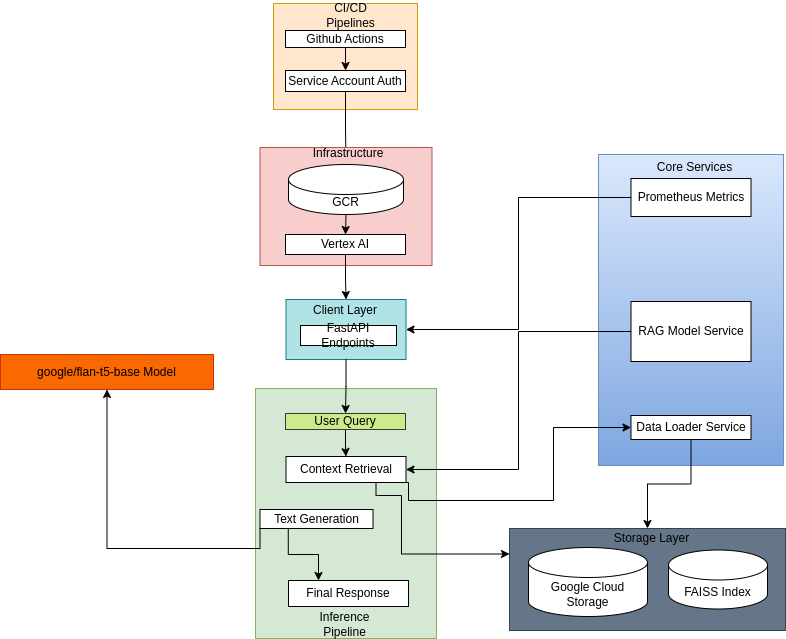

The diagram above was exported from draw.io. Its source (the exported page's mxGraphModel, read from the mxfile embedded in the PNG):
<mxGraphModel dx="1434" dy="792" grid="0" gridSize="10" guides="1" tooltips="1" connect="1" arrows="1" fold="1" page="1" pageScale="1" pageWidth="1100" pageHeight="850" math="0" shadow="0">
  <root>
    <mxCell id="0" />
    <mxCell id="1" parent="0" />
    <mxCell id="_FaWa8gK7tUoXmJXp4f0-1" value="" style="rounded=0;whiteSpace=wrap;html=1;fillColor=#ffe6cc;strokeColor=#d79b00;" vertex="1" parent="1">
      <mxGeometry x="478" y="45" width="144" height="106" as="geometry" />
    </mxCell>
    <mxCell id="_FaWa8gK7tUoXmJXp4f0-5" style="edgeStyle=orthogonalEdgeStyle;rounded=0;orthogonalLoop=1;jettySize=auto;html=1;exitX=0.5;exitY=1;exitDx=0;exitDy=0;entryX=0.5;entryY=0;entryDx=0;entryDy=0;" edge="1" parent="1" source="_FaWa8gK7tUoXmJXp4f0-3" target="_FaWa8gK7tUoXmJXp4f0-4">
      <mxGeometry relative="1" as="geometry" />
    </mxCell>
    <mxCell id="_FaWa8gK7tUoXmJXp4f0-3" value="Github Actions" style="rounded=0;whiteSpace=wrap;html=1;" vertex="1" parent="1">
      <mxGeometry x="490" y="72" width="120" height="17" as="geometry" />
    </mxCell>
    <mxCell id="_FaWa8gK7tUoXmJXp4f0-9" style="edgeStyle=orthogonalEdgeStyle;rounded=0;orthogonalLoop=1;jettySize=auto;html=1;" edge="1" parent="1" source="_FaWa8gK7tUoXmJXp4f0-4" target="_FaWa8gK7tUoXmJXp4f0-7">
      <mxGeometry relative="1" as="geometry" />
    </mxCell>
    <mxCell id="_FaWa8gK7tUoXmJXp4f0-4" value="Service Account Auth" style="rounded=0;whiteSpace=wrap;html=1;" vertex="1" parent="1">
      <mxGeometry x="490" y="112" width="120" height="21" as="geometry" />
    </mxCell>
    <mxCell id="_FaWa8gK7tUoXmJXp4f0-6" value="" style="rounded=0;whiteSpace=wrap;html=1;fillColor=#f8cecc;strokeColor=#b85450;" vertex="1" parent="1">
      <mxGeometry x="464.5" y="189" width="172" height="118" as="geometry" />
    </mxCell>
    <mxCell id="_FaWa8gK7tUoXmJXp4f0-10" style="edgeStyle=orthogonalEdgeStyle;rounded=0;orthogonalLoop=1;jettySize=auto;html=1;exitX=0.5;exitY=1;exitDx=0;exitDy=0;exitPerimeter=0;entryX=0.5;entryY=0;entryDx=0;entryDy=0;" edge="1" parent="1" source="_FaWa8gK7tUoXmJXp4f0-7" target="_FaWa8gK7tUoXmJXp4f0-8">
      <mxGeometry relative="1" as="geometry" />
    </mxCell>
    <mxCell id="_FaWa8gK7tUoXmJXp4f0-7" value="GCR" style="shape=cylinder3;whiteSpace=wrap;html=1;boundedLbl=1;backgroundOutline=1;size=15;" vertex="1" parent="1">
      <mxGeometry x="493" y="206" width="115" height="50" as="geometry" />
    </mxCell>
    <mxCell id="_FaWa8gK7tUoXmJXp4f0-12" style="edgeStyle=orthogonalEdgeStyle;rounded=0;orthogonalLoop=1;jettySize=auto;html=1;exitX=0.5;exitY=1;exitDx=0;exitDy=0;entryX=0.5;entryY=0;entryDx=0;entryDy=0;" edge="1" parent="1" source="_FaWa8gK7tUoXmJXp4f0-8" target="_FaWa8gK7tUoXmJXp4f0-11">
      <mxGeometry relative="1" as="geometry" />
    </mxCell>
    <mxCell id="_FaWa8gK7tUoXmJXp4f0-8" value="Vertex AI" style="rounded=0;whiteSpace=wrap;html=1;" vertex="1" parent="1">
      <mxGeometry x="490" y="276" width="120" height="20" as="geometry" />
    </mxCell>
    <mxCell id="_FaWa8gK7tUoXmJXp4f0-11" value="" style="rounded=0;whiteSpace=wrap;html=1;fillColor=#b0e3e6;strokeColor=#0e8088;" vertex="1" parent="1">
      <mxGeometry x="490.5" y="341" width="120" height="60" as="geometry" />
    </mxCell>
    <mxCell id="_FaWa8gK7tUoXmJXp4f0-13" value="" style="rounded=0;whiteSpace=wrap;html=1;fillColor=#dae8fc;strokeColor=#6c8ebf;gradientColor=#7ea6e0;" vertex="1" parent="1">
      <mxGeometry x="803" y="196" width="185" height="311" as="geometry" />
    </mxCell>
    <mxCell id="_FaWa8gK7tUoXmJXp4f0-29" style="edgeStyle=orthogonalEdgeStyle;rounded=0;orthogonalLoop=1;jettySize=auto;html=1;exitX=0;exitY=0.5;exitDx=0;exitDy=0;entryX=1;entryY=0.5;entryDx=0;entryDy=0;" edge="1" parent="1" source="_FaWa8gK7tUoXmJXp4f0-14" target="_FaWa8gK7tUoXmJXp4f0-11">
      <mxGeometry relative="1" as="geometry" />
    </mxCell>
    <mxCell id="_FaWa8gK7tUoXmJXp4f0-14" value="Prometheus Metrics" style="rounded=0;whiteSpace=wrap;html=1;" vertex="1" parent="1">
      <mxGeometry x="835.5" y="220" width="120" height="38" as="geometry" />
    </mxCell>
    <mxCell id="_FaWa8gK7tUoXmJXp4f0-15" value="RAG Model Service" style="rounded=0;whiteSpace=wrap;html=1;" vertex="1" parent="1">
      <mxGeometry x="835.5" y="343" width="120" height="60" as="geometry" />
    </mxCell>
    <mxCell id="_FaWa8gK7tUoXmJXp4f0-40" style="edgeStyle=orthogonalEdgeStyle;rounded=0;orthogonalLoop=1;jettySize=auto;html=1;exitX=0.5;exitY=1;exitDx=0;exitDy=0;entryX=0.5;entryY=0;entryDx=0;entryDy=0;" edge="1" parent="1" source="_FaWa8gK7tUoXmJXp4f0-16" target="_FaWa8gK7tUoXmJXp4f0-35">
      <mxGeometry relative="1" as="geometry" />
    </mxCell>
    <mxCell id="_FaWa8gK7tUoXmJXp4f0-16" value="Data Loader Service" style="rounded=0;whiteSpace=wrap;html=1;" vertex="1" parent="1">
      <mxGeometry x="835.5" y="457" width="120" height="24" as="geometry" />
    </mxCell>
    <mxCell id="_FaWa8gK7tUoXmJXp4f0-17" value="" style="rounded=0;whiteSpace=wrap;html=1;fillColor=#d5e8d4;strokeColor=#82b366;" vertex="1" parent="1">
      <mxGeometry x="460" y="430" width="181" height="250" as="geometry" />
    </mxCell>
    <mxCell id="_FaWa8gK7tUoXmJXp4f0-51" style="edgeStyle=orthogonalEdgeStyle;rounded=0;orthogonalLoop=1;jettySize=auto;html=1;exitX=0.5;exitY=1;exitDx=0;exitDy=0;" edge="1" parent="1" source="_FaWa8gK7tUoXmJXp4f0-18" target="_FaWa8gK7tUoXmJXp4f0-20">
      <mxGeometry relative="1" as="geometry" />
    </mxCell>
    <mxCell id="_FaWa8gK7tUoXmJXp4f0-18" value="User Query" style="rounded=0;whiteSpace=wrap;html=1;fillColor=#cdeb8b;strokeColor=#36393d;" vertex="1" parent="1">
      <mxGeometry x="490" y="455" width="120" height="16" as="geometry" />
    </mxCell>
    <mxCell id="_FaWa8gK7tUoXmJXp4f0-34" style="edgeStyle=orthogonalEdgeStyle;rounded=0;orthogonalLoop=1;jettySize=auto;html=1;exitX=1;exitY=1;exitDx=0;exitDy=0;entryX=0;entryY=0.5;entryDx=0;entryDy=0;" edge="1" parent="1" source="_FaWa8gK7tUoXmJXp4f0-20" target="_FaWa8gK7tUoXmJXp4f0-16">
      <mxGeometry relative="1" as="geometry">
        <Array as="points">
          <mxPoint x="613" y="542" />
          <mxPoint x="758" y="542" />
          <mxPoint x="758" y="469" />
        </Array>
      </mxGeometry>
    </mxCell>
    <mxCell id="_FaWa8gK7tUoXmJXp4f0-39" style="edgeStyle=orthogonalEdgeStyle;rounded=0;orthogonalLoop=1;jettySize=auto;html=1;exitX=0.75;exitY=1;exitDx=0;exitDy=0;entryX=0;entryY=0.25;entryDx=0;entryDy=0;" edge="1" parent="1" source="_FaWa8gK7tUoXmJXp4f0-20" target="_FaWa8gK7tUoXmJXp4f0-35">
      <mxGeometry relative="1" as="geometry">
        <Array as="points">
          <mxPoint x="583" y="537" />
          <mxPoint x="606" y="537" />
          <mxPoint x="606" y="596" />
          <mxPoint x="696" y="596" />
        </Array>
      </mxGeometry>
    </mxCell>
    <mxCell id="_FaWa8gK7tUoXmJXp4f0-20" value="Context Retrieval" style="rounded=0;whiteSpace=wrap;html=1;" vertex="1" parent="1">
      <mxGeometry x="490.5" y="498" width="120" height="26" as="geometry" />
    </mxCell>
    <mxCell id="_FaWa8gK7tUoXmJXp4f0-25" style="edgeStyle=orthogonalEdgeStyle;rounded=0;orthogonalLoop=1;jettySize=auto;html=1;exitX=0;exitY=1;exitDx=0;exitDy=0;entryX=0.5;entryY=1;entryDx=0;entryDy=0;" edge="1" parent="1" source="_FaWa8gK7tUoXmJXp4f0-21" target="_FaWa8gK7tUoXmJXp4f0-23">
      <mxGeometry relative="1" as="geometry" />
    </mxCell>
    <mxCell id="_FaWa8gK7tUoXmJXp4f0-27" style="edgeStyle=orthogonalEdgeStyle;rounded=0;orthogonalLoop=1;jettySize=auto;html=1;exitX=0.25;exitY=1;exitDx=0;exitDy=0;entryX=0.25;entryY=0;entryDx=0;entryDy=0;" edge="1" parent="1" source="_FaWa8gK7tUoXmJXp4f0-21" target="_FaWa8gK7tUoXmJXp4f0-22">
      <mxGeometry relative="1" as="geometry" />
    </mxCell>
    <mxCell id="_FaWa8gK7tUoXmJXp4f0-21" value="Text Generation" style="rounded=0;whiteSpace=wrap;html=1;" vertex="1" parent="1">
      <mxGeometry x="464.5" y="551" width="113" height="19" as="geometry" />
    </mxCell>
    <mxCell id="_FaWa8gK7tUoXmJXp4f0-22" value="Final Response" style="rounded=0;whiteSpace=wrap;html=1;" vertex="1" parent="1">
      <mxGeometry x="493" y="622" width="120" height="26" as="geometry" />
    </mxCell>
    <mxCell id="_FaWa8gK7tUoXmJXp4f0-23" value="google/flan-t5-base Model" style="rounded=0;whiteSpace=wrap;html=1;fillColor=#fa6800;fontColor=#000000;strokeColor=#C73500;" vertex="1" parent="1">
      <mxGeometry x="205" y="396" width="213" height="35" as="geometry" />
    </mxCell>
    <mxCell id="_FaWa8gK7tUoXmJXp4f0-31" style="edgeStyle=orthogonalEdgeStyle;rounded=0;orthogonalLoop=1;jettySize=auto;html=1;exitX=0;exitY=0.5;exitDx=0;exitDy=0;entryX=1;entryY=0.5;entryDx=0;entryDy=0;" edge="1" parent="1" source="_FaWa8gK7tUoXmJXp4f0-15" target="_FaWa8gK7tUoXmJXp4f0-20">
      <mxGeometry relative="1" as="geometry" />
    </mxCell>
    <mxCell id="_FaWa8gK7tUoXmJXp4f0-33" style="edgeStyle=orthogonalEdgeStyle;rounded=0;orthogonalLoop=1;jettySize=auto;html=1;exitX=0.5;exitY=1;exitDx=0;exitDy=0;entryX=0.5;entryY=0;entryDx=0;entryDy=0;" edge="1" parent="1" source="_FaWa8gK7tUoXmJXp4f0-11" target="_FaWa8gK7tUoXmJXp4f0-18">
      <mxGeometry relative="1" as="geometry" />
    </mxCell>
    <mxCell id="_FaWa8gK7tUoXmJXp4f0-35" value="" style="rounded=0;whiteSpace=wrap;html=1;fillColor=#647687;fontColor=#ffffff;strokeColor=#314354;" vertex="1" parent="1">
      <mxGeometry x="714" y="570" width="276" height="102" as="geometry" />
    </mxCell>
    <mxCell id="_FaWa8gK7tUoXmJXp4f0-36" value="Google Cloud Storage" style="shape=cylinder3;whiteSpace=wrap;html=1;boundedLbl=1;backgroundOutline=1;size=15;" vertex="1" parent="1">
      <mxGeometry x="733" y="589" width="119" height="69" as="geometry" />
    </mxCell>
    <mxCell id="_FaWa8gK7tUoXmJXp4f0-37" value="FAISS Index" style="shape=cylinder3;whiteSpace=wrap;html=1;boundedLbl=1;backgroundOutline=1;size=15;" vertex="1" parent="1">
      <mxGeometry x="873" y="591.5" width="99" height="59" as="geometry" />
    </mxCell>
    <mxCell id="_FaWa8gK7tUoXmJXp4f0-41" value="CI/CD Pipelines" style="text;html=1;align=center;verticalAlign=middle;whiteSpace=wrap;rounded=0;" vertex="1" parent="1">
      <mxGeometry x="514" y="42" width="83" height="30" as="geometry" />
    </mxCell>
    <mxCell id="_FaWa8gK7tUoXmJXp4f0-42" value="Core Services" style="text;html=1;align=center;verticalAlign=middle;whiteSpace=wrap;rounded=0;" vertex="1" parent="1">
      <mxGeometry x="848" y="194" width="103" height="30" as="geometry" />
    </mxCell>
    <mxCell id="_FaWa8gK7tUoXmJXp4f0-43" value="Client Layer" style="text;html=1;align=center;verticalAlign=middle;whiteSpace=wrap;rounded=0;" vertex="1" parent="1">
      <mxGeometry x="493" y="336.5" width="114" height="30" as="geometry" />
    </mxCell>
    <mxCell id="_FaWa8gK7tUoXmJXp4f0-44" value="FastAPI Endpoints" style="rounded=0;whiteSpace=wrap;html=1;" vertex="1" parent="1">
      <mxGeometry x="505" y="367" width="96" height="20" as="geometry" />
    </mxCell>
    <mxCell id="_FaWa8gK7tUoXmJXp4f0-46" value="Inference Pipeline" style="text;html=1;align=center;verticalAlign=middle;whiteSpace=wrap;rounded=0;" vertex="1" parent="1">
      <mxGeometry x="501.5" y="650.5" width="95" height="30" as="geometry" />
    </mxCell>
    <mxCell id="_FaWa8gK7tUoXmJXp4f0-48" value="Storage Layer" style="text;html=1;align=center;verticalAlign=middle;whiteSpace=wrap;rounded=0;" vertex="1" parent="1">
      <mxGeometry x="813" y="565" width="87" height="30" as="geometry" />
    </mxCell>
    <mxCell id="_FaWa8gK7tUoXmJXp4f0-50" value="Infrastructure" style="text;html=1;align=center;verticalAlign=middle;whiteSpace=wrap;rounded=0;" vertex="1" parent="1">
      <mxGeometry x="523" y="180" width="60" height="30" as="geometry" />
    </mxCell>
  </root>
</mxGraphModel>